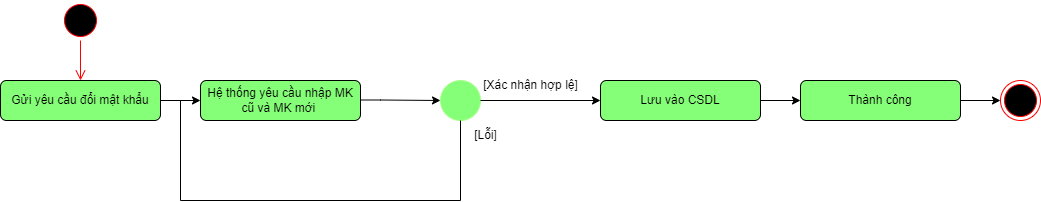

The diagram above was exported from draw.io. Its source (the exported page's mxGraphModel, read from the mxfile embedded in the PNG):
<mxGraphModel dx="1038" dy="617" grid="1" gridSize="10" guides="1" tooltips="1" connect="1" arrows="1" fold="1" page="1" pageScale="1" pageWidth="827" pageHeight="1169" math="0" shadow="0">
  <root>
    <mxCell id="0" />
    <mxCell id="1" parent="0" />
    <mxCell id="ZPD9xQaWrhttnCjVVXbu-1" value="" style="ellipse;html=1;shape=startState;fillColor=#000000;strokeColor=#ff0000;" vertex="1" parent="1">
      <mxGeometry x="100" y="80" width="40" height="40" as="geometry" />
    </mxCell>
    <mxCell id="ZPD9xQaWrhttnCjVVXbu-2" value="" style="edgeStyle=orthogonalEdgeStyle;html=1;verticalAlign=bottom;endArrow=open;endSize=8;strokeColor=#ff0000;rounded=0;" edge="1" parent="1" source="ZPD9xQaWrhttnCjVVXbu-1">
      <mxGeometry relative="1" as="geometry">
        <mxPoint x="120" y="160" as="targetPoint" />
      </mxGeometry>
    </mxCell>
    <mxCell id="ZPD9xQaWrhttnCjVVXbu-3" value="Gửi yêu cầu đổi mật khẩu" style="rounded=1;whiteSpace=wrap;html=1;fillColor=#85FF78;" vertex="1" parent="1">
      <mxGeometry x="40" y="160" width="160" height="40" as="geometry" />
    </mxCell>
    <mxCell id="ZPD9xQaWrhttnCjVVXbu-4" value="Hệ thống yêu cầu nhập MK cũ và MK mới&amp;nbsp;" style="rounded=1;whiteSpace=wrap;html=1;fillColor=#85FF78;" vertex="1" parent="1">
      <mxGeometry x="240" y="160" width="160" height="40" as="geometry" />
    </mxCell>
    <mxCell id="ZPD9xQaWrhttnCjVVXbu-5" value="" style="endArrow=classic;html=1;rounded=0;exitX=1;exitY=0.5;exitDx=0;exitDy=0;entryX=0;entryY=0.5;entryDx=0;entryDy=0;" edge="1" parent="1" source="ZPD9xQaWrhttnCjVVXbu-3" target="ZPD9xQaWrhttnCjVVXbu-4">
      <mxGeometry width="50" height="50" relative="1" as="geometry">
        <mxPoint x="390" y="350" as="sourcePoint" />
        <mxPoint x="440" y="300" as="targetPoint" />
      </mxGeometry>
    </mxCell>
    <mxCell id="ZPD9xQaWrhttnCjVVXbu-7" value="Lưu vào CSDL" style="rounded=1;whiteSpace=wrap;html=1;fillColor=#85FF78;" vertex="1" parent="1">
      <mxGeometry x="640" y="160" width="160" height="40" as="geometry" />
    </mxCell>
    <mxCell id="ZPD9xQaWrhttnCjVVXbu-8" value="" style="endArrow=classic;html=1;rounded=0;exitX=1;exitY=0.5;exitDx=0;exitDy=0;entryX=0;entryY=0.5;entryDx=0;entryDy=0;" edge="1" parent="1" target="ZPD9xQaWrhttnCjVVXbu-14">
      <mxGeometry width="50" height="50" relative="1" as="geometry">
        <mxPoint x="400" y="179.5" as="sourcePoint" />
        <mxPoint x="440" y="179.5" as="targetPoint" />
        <Array as="points">
          <mxPoint x="420" y="179.5" />
        </Array>
      </mxGeometry>
    </mxCell>
    <mxCell id="ZPD9xQaWrhttnCjVVXbu-9" value="" style="ellipse;html=1;shape=endState;fillColor=#000000;strokeColor=#ff0000;" vertex="1" parent="1">
      <mxGeometry x="1040" y="160" width="40" height="40" as="geometry" />
    </mxCell>
    <mxCell id="ZPD9xQaWrhttnCjVVXbu-11" value="Thành công" style="rounded=1;whiteSpace=wrap;html=1;fillColor=#85FF78;" vertex="1" parent="1">
      <mxGeometry x="840" y="160" width="160" height="40" as="geometry" />
    </mxCell>
    <mxCell id="ZPD9xQaWrhttnCjVVXbu-12" value="" style="endArrow=classic;html=1;rounded=0;exitX=1;exitY=0.5;exitDx=0;exitDy=0;entryX=0;entryY=0.5;entryDx=0;entryDy=0;" edge="1" parent="1" target="ZPD9xQaWrhttnCjVVXbu-11">
      <mxGeometry width="50" height="50" relative="1" as="geometry">
        <mxPoint x="800" y="180" as="sourcePoint" />
        <mxPoint x="840" y="160" as="targetPoint" />
      </mxGeometry>
    </mxCell>
    <mxCell id="ZPD9xQaWrhttnCjVVXbu-13" value="" style="endArrow=classic;html=1;rounded=0;exitX=1;exitY=0.5;exitDx=0;exitDy=0;entryX=0;entryY=0.5;entryDx=0;entryDy=0;" edge="1" parent="1" source="ZPD9xQaWrhttnCjVVXbu-11" target="ZPD9xQaWrhttnCjVVXbu-9">
      <mxGeometry width="50" height="50" relative="1" as="geometry">
        <mxPoint x="940" y="350" as="sourcePoint" />
        <mxPoint x="990" y="300" as="targetPoint" />
      </mxGeometry>
    </mxCell>
    <mxCell id="ZPD9xQaWrhttnCjVVXbu-14" value="" style="ellipse;whiteSpace=wrap;html=1;aspect=fixed;strokeColor=#A7FF8C;fillColor=#85FF78;" vertex="1" parent="1">
      <mxGeometry x="480" y="160" width="40" height="40" as="geometry" />
    </mxCell>
    <mxCell id="ZPD9xQaWrhttnCjVVXbu-15" value="" style="endArrow=classic;html=1;rounded=0;exitX=1;exitY=0.5;exitDx=0;exitDy=0;entryX=0;entryY=0.5;entryDx=0;entryDy=0;" edge="1" parent="1" source="ZPD9xQaWrhttnCjVVXbu-14" target="ZPD9xQaWrhttnCjVVXbu-7">
      <mxGeometry width="50" height="50" relative="1" as="geometry">
        <mxPoint x="390" y="340" as="sourcePoint" />
        <mxPoint x="440" y="290" as="targetPoint" />
      </mxGeometry>
    </mxCell>
    <mxCell id="ZPD9xQaWrhttnCjVVXbu-16" value="[Xác nhận hợp lệ]" style="text;html=1;align=center;verticalAlign=middle;resizable=0;points=[];autosize=1;strokeColor=none;fillColor=none;" vertex="1" parent="1">
      <mxGeometry x="510" y="150" width="120" height="30" as="geometry" />
    </mxCell>
    <mxCell id="ZPD9xQaWrhttnCjVVXbu-17" value="" style="endArrow=none;html=1;rounded=0;entryX=0.5;entryY=1;entryDx=0;entryDy=0;" edge="1" parent="1" target="ZPD9xQaWrhttnCjVVXbu-14">
      <mxGeometry width="50" height="50" relative="1" as="geometry">
        <mxPoint x="220" y="180" as="sourcePoint" />
        <mxPoint x="440" y="290" as="targetPoint" />
        <Array as="points">
          <mxPoint x="220" y="280" />
          <mxPoint x="500" y="280" />
        </Array>
      </mxGeometry>
    </mxCell>
    <mxCell id="ZPD9xQaWrhttnCjVVXbu-18" value="[Lỗi]" style="text;html=1;align=center;verticalAlign=middle;resizable=0;points=[];autosize=1;strokeColor=none;fillColor=none;" vertex="1" parent="1">
      <mxGeometry x="500" y="200" width="50" height="30" as="geometry" />
    </mxCell>
  </root>
</mxGraphModel>